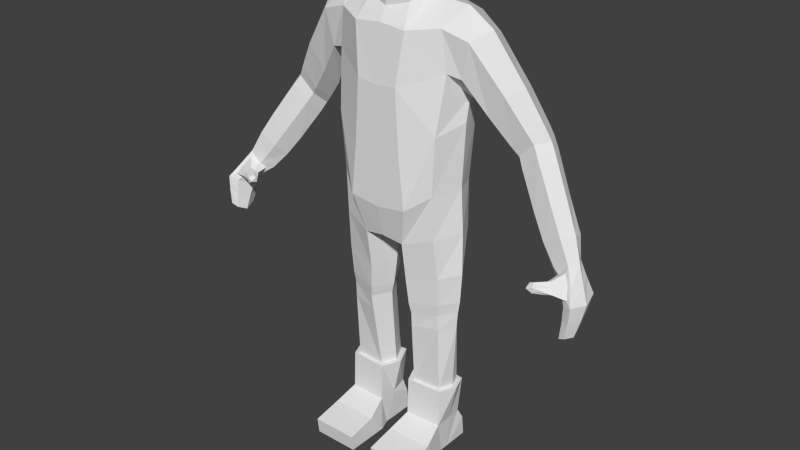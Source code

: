 # Source: Headless_Zombie_-_Texture.blend  (saved by Blender 2.79.0; exported with 4.5.12 LTS)
import bpy
from mathutils import Matrix  # noqa: F401  (used for matrix-valued properties, if any)

bpy.ops.wm.read_factory_settings(use_empty=True)
scene = bpy.context.scene
scene.name = 'Scene'

# ---- collections
col_collection_1 = bpy.data.collections.new('Collection 1'); scene.collection.children.link(col_collection_1)

# ---- materials (node trees are filled in below, after node groups)
mat_character = bpy.data.materials.new('Character')
mat_character.alpha_threshold = 0.0
mat_character.use_transparent_shadow = False
mat_character.roughness = 0.5

# ---- material node trees

# ---- world
world_world = bpy.data.worlds.new('World'); scene.world = world_world
world_world.color = (0.05088, 0.05088, 0.05088)
world_world.use_sun_shadow = False
world_world.sun_shadow_jitter_overblur = 0.0
world_world.cycles.sampling_method = 'NONE'
world_world.cycles.sample_map_resolution = 256

# ---- meshes
me_cube = bpy.data.meshes.new('Cube')
me_cube.from_pydata([(1.226, 0.6345, -1.068), (1.16, -0.5407, -1.111), (0.6186, -0.7656, 2.325), (0.6975, -0.8815, -1.441), (0.629, 1.0, -1.441), (0.572, -0.8815, -0.2943), (0.4795, -0.8815, 1.18), (1.24, 0.6345, -2.133), (1.17, -0.4863, -2.139), (0.4857, -0.6772, -2.344), (0.5427, 0.9127, -2.227), (1.205, 0.4175, -5.996), (1.176, -0.1922, -5.996), (0.486, -0.224, -5.996), (0.5203, 0.5139, -5.996), (0.5739, -0.4489, -4.107), (0.6382, 0.4837, -4.098), (1.235, 0.3341, -4.012), (1.178, -0.2895, -4.02), (0.4869, -0.5422, -3.247), (1.221, -0.3815, -3.066), (0.565, 0.6342, -3.228), (1.29, 0.4339, -3.049), (1.458, 0.07082, -0.9865), (1.521, 0.07082, -2.055), (0.268, 0.1398, -2.476), (1.303, 0.1359, -5.996), (0.3382, 0.1318, -5.996), (0.3716, 0.02463, -4.13), (1.477, 0.03085, -3.996), (0.2583, 0.06105, -3.289), (1.567, 0.02804, -3.005), (1.303, 0.4941, -5.996), (1.266, -0.2784, -5.996), (0.392, -0.3186, -5.996), (0.4355, 0.6162, -5.996), (1.427, 0.1374, -5.996), (0.2048, 0.1322, -5.996), (1.226, 0.4623, -6.893), (1.266, -0.3132, -6.893), (0.392, -0.3472, -6.893), (0.5127, 0.5845, -6.893), (1.254, 0.1057, -6.893), (0.3779, 0.1004, -6.893), (1.368, -0.8275, -7.135), (0.2901, -0.8401, -7.135), (1.368, -1.524, -7.268), (0.2901, -1.531, -7.268), (1.368, -1.479, -7.653), (0.2901, -1.484, -7.653), (1.368, -0.4492, -7.653), (0.2901, -0.4474, -7.653), (1.266, -0.1788, -7.652), (0.392, -0.1753, -7.652), (1.266, 0.04034, -7.652), (0.392, 0.04659, -7.652), (1.266, 0.05773, -7.653), (0.392, 0.06293, -7.653), (1.266, 0.6581, -7.653), (0.392, 0.6534, -7.653), (1.266, 0.603, -7.162), (0.392, 0.5955, -7.163), (4.321, -0.3584, -1.641), (4.335, 0.07885, -1.666), (3.999, -0.3261, -1.811), (3.99, 0.1313, -1.848), (4.462, -0.1538, -1.656), (3.872, -0.124, -2.01), (4.682, -0.7994, -2.241), (4.697, 0.03648, -2.266), (4.485, -0.7092, -2.313), (4.447, 0.1367, -2.325), (4.821, -0.413, -2.288), (4.328, -0.3512, -2.486), (4.628, -0.8222, -2.917), (4.635, -0.3466, -2.932), (4.48, -0.7871, -2.985), (4.472, -0.2896, -3.006), (4.703, -0.6023, -2.952), (4.395, -0.5672, -3.09), (4.151, -0.2378, -2.223), (4.258, 0.1002, -2.076), (4.529, 0.03073, -1.967), (4.642, -0.2806, -1.986), (4.126, -0.6133, -1.924), (4.516, -0.5483, -1.944), (4.3, -0.4094, -1.779), (4.115, -0.3428, -1.893), (4.012, -0.2305, -2.02), (4.535, -0.6953, -2.167), (4.401, -0.6226, -2.228), (4.31, -0.4198, -2.339), (4.172, -0.3149, -2.179), (3.852, -0.8092, -1.966), (4.448, -0.5415, -1.962), (4.029, -0.5861, -1.976), (3.981, -0.5119, -2.04), (4.271, -0.758, -2.118), (4.188, -0.7223, -2.164), (4.139, -0.6239, -2.214), (4.049, -0.5801, -2.127), (4.19, -0.7002, -2.019), (3.765, -0.7993, -1.995), (3.768, -0.7562, -2.051), (3.93, -0.8944, -2.094), (3.889, -0.9055, -2.143), (3.863, -0.8169, -2.174), (3.758, -0.785, -2.126), (3.764, -0.9281, -2.069), (3.904, -0.9091, -2.015), (0.4841, -0.481, 3.001), (0.4782, 0.3411, 3.14), (0.6082, -0.05767, 3.079), (0.4847, -0.4547, 2.788), (0.6607, 0.0004936, 2.929), (0.4828, 0.4311, 2.908), (0.6165, 0.4788, -4.448), (1.229, 0.3396, -4.379), (0.558, -0.4146, -4.456), (1.177, -0.2797, -4.386), (0.3666, 0.03547, -4.475), (1.443, 0.04127, -4.366), (0.6073, 0.5441, -3.844), (1.262, 0.3743, -3.727), (0.5367, -0.4927, -3.856), (1.2, -0.3276, -3.738), (0.3199, 0.03558, -3.886), (1.523, 0.03011, -3.702), (1.245, -0.4289, 2.408), (1.284, 0.8337, 2.52), (1.318, 0.6683, 0.2933), (1.252, -0.5749, 0.2261), (1.362, -0.3875, 1.523), (1.262, 0.9603, 1.375), (0.5726, 1.053, -0.2511), (0.6211, 0.9468, 2.656), (0.5386, 1.236, 1.491), (1.529, 0.06879, 0.4254), (1.506, 0.1136, 2.802), (1.522, 0.1908, 0.9445), (0.918, 0.05226, 2.862), (2.666, 0.4875, -0.2754), (2.768, 0.8826, -0.03253), (3.129, 0.8053, 0.339), (3.296, 0.4435, 0.3773), (2.755, 0.164, 0.01395), (3.098, 0.1207, 0.3604), (1.787, 0.1675, 0.9825), (1.881, 0.6354, 2.231), (1.658, -0.2902, 1.442), (1.684, 0.7557, 1.378), (2.077, 0.1057, 2.432), (1.836, -0.3524, 2.235), (2.155, 0.831, 0.6949), (2.768, 0.2715, 1.365), (2.528, -0.1312, 1.286), (2.122, 0.3244, 0.3631), (2.556, 0.7364, 1.277), (2.159, -0.07368, 0.745), (3.362, 0.5555, -0.9649), (3.926, 0.1398, -0.6283), (3.726, -0.1649, -0.6089), (3.224, 0.18, -1.183), (3.766, 0.482, -0.6506), (3.345, -0.1234, -0.9013), (2.598, 0.8781, 0.1558), (3.167, 0.3939, 0.64), (2.954, 0.0463, 0.6021), (2.523, 0.4386, -0.1243), (2.981, 0.7947, 0.5941), (2.603, 0.09356, 0.1969), (2.782, 0.4175, -0.4856), (3.28, 0.7381, 0.1192), (2.874, 0.09552, -0.1851), (2.897, 0.8171, -0.2488), (3.444, 0.3729, 0.1592), (3.234, 0.04882, 0.1581), (3.718, 0.3568, -1.482), (4.241, -0.01539, -1.161), (4.04, -0.2862, -1.123), (3.531, 0.02139, -1.62), (4.174, 0.2758, -1.249), (3.664, -0.251, -1.367), (4.376, -0.4592, -2.774), (4.474, -0.07645, -2.651), (4.68, -0.1551, -2.585), (4.777, -0.5077, -2.606), (4.496, -0.7481, -2.635), (4.669, -0.8108, -2.565), (-1.226, 0.6345, -1.068), (-1.16, -0.5407, -1.111), (-0.6186, -0.7656, 2.325), (-0.6975, -0.8815, -1.441), (-0.629, 1.0, -1.441), (-0.572, -0.8815, -0.2943), (-0.4795, -0.8815, 1.18), (-1.17, -0.4863, -2.139), (-0.4857, -0.6772, -2.344), (-0.5427, 0.9127, -2.227), (-1.458, 0.07082, -0.9865), (-1.521, 0.07082, -2.055), (-0.4841, -0.481, 3.001), (-0.4782, 0.3411, 3.14), (-0.6082, -0.05767, 3.079), (-0.4847, -0.4547, 2.788), (-0.6607, 0.0004936, 2.929), (-0.4828, 0.4311, 2.908), (-1.245, -0.4289, 2.408), (-1.284, 0.8337, 2.52), (-1.318, 0.6683, 0.2933), (-1.252, -0.5749, 0.2261), (-1.362, -0.3875, 1.523), (-1.262, 0.9603, 1.375), (-0.5726, 1.053, -0.2511), (-0.6211, 0.9468, 2.656), (-0.5386, 1.236, 1.491), (-1.529, 0.06879, 0.4254), (-1.522, 0.1908, 0.9445), (-0.918, 0.05226, 2.862), (0.0, -0.7656, 2.384), (0.0, 1.0, -1.529), (0.0, -0.8815, -0.3273), (0.0, -0.8815, -1.529), (0.0, -0.8815, 1.14), (0.0, 1.0, -2.301), (0.0, -0.7161, -2.264), (0.0, -0.5733, 2.669), (0.0, 0.1384, -2.379), (0.0, -0.6051, 3.001), (0.0, 0.5217, 3.129), (0.0, 0.5612, 2.908), (0.0, 0.9486, 2.661), (0.0, 1.019, -0.3295), (0.0, 1.201, 1.387), (-4.321, -0.3584, -1.641), (-4.335, 0.07885, -1.666), (-3.999, -0.3261, -1.811), (-3.99, 0.1313, -1.848), (-4.462, -0.1538, -1.656), (-3.872, -0.124, -2.01), (-4.682, -0.7994, -2.241), (-4.697, 0.03648, -2.266), (-4.485, -0.7092, -2.313), (-4.447, 0.1367, -2.325), (-4.821, -0.413, -2.288), (-4.328, -0.3512, -2.486), (-4.628, -0.8222, -2.917), (-4.635, -0.3466, -2.932), (-4.48, -0.7871, -2.985), (-4.472, -0.2896, -3.006), (-4.703, -0.6023, -2.952), (-4.395, -0.5672, -3.09), (-4.151, -0.2378, -2.223), (-4.258, 0.1002, -2.076), (-4.529, 0.03073, -1.967), (-4.642, -0.2806, -1.986), (-4.126, -0.6133, -1.924), (-4.516, -0.5483, -1.944), (-4.3, -0.4094, -1.779), (-4.115, -0.3428, -1.893), (-4.012, -0.2305, -2.02), (-4.535, -0.6953, -2.167), (-4.401, -0.6226, -2.228), (-4.31, -0.4198, -2.339), (-4.172, -0.3149, -2.179), (-3.852, -0.8092, -1.966), (-4.448, -0.5415, -1.962), (-4.029, -0.5861, -1.976), (-3.981, -0.5119, -2.04), (-4.271, -0.758, -2.118), (-4.188, -0.7223, -2.164), (-4.139, -0.6239, -2.214), (-4.049, -0.5801, -2.127), (-4.19, -0.7002, -2.019), (-3.765, -0.7993, -1.995), (-3.768, -0.7562, -2.051), (-3.93, -0.8944, -2.094), (-3.889, -0.9055, -2.143), (-3.863, -0.8169, -2.174), (-3.758, -0.785, -2.126), (-3.764, -0.9281, -2.069), (-3.904, -0.9091, -2.015), (-1.506, 0.1136, 2.802), (-2.666, 0.4875, -0.2754), (-2.768, 0.8826, -0.03253), (-3.129, 0.8053, 0.339), (-3.296, 0.4435, 0.3773), (-2.755, 0.164, 0.01395), (-3.098, 0.1207, 0.3604), (-1.787, 0.1675, 0.9825), (-1.881, 0.6354, 2.231), (-1.658, -0.2902, 1.442), (-1.684, 0.7557, 1.378), (-2.077, 0.1057, 2.432), (-1.836, -0.3524, 2.235), (-2.155, 0.831, 0.6949), (-2.768, 0.2715, 1.365), (-2.528, -0.1312, 1.286), (-2.122, 0.3244, 0.3631), (-2.556, 0.7364, 1.277), (-2.159, -0.07368, 0.745), (-3.362, 0.5555, -0.9649), (-3.926, 0.1398, -0.6283), (-3.726, -0.1649, -0.6089), (-3.224, 0.18, -1.183), (-3.766, 0.482, -0.6506), (-3.345, -0.1234, -0.9013), (-2.598, 0.8781, 0.1558), (-3.167, 0.3939, 0.64), (-2.954, 0.0463, 0.6021), (-2.522, 0.4386, -0.1243), (-2.981, 0.7947, 0.5941), (-2.603, 0.09356, 0.1969), (-2.782, 0.4175, -0.4856), (-3.28, 0.7381, 0.1192), (-2.874, 0.09552, -0.1851), (-2.897, 0.8171, -0.2488), (-3.444, 0.3729, 0.1592), (-3.234, 0.04882, 0.1581), (-3.718, 0.3568, -1.482), (-4.241, -0.01539, -1.161), (-4.04, -0.2862, -1.123), (-3.531, 0.02139, -1.62), (-4.174, 0.2758, -1.249), (-3.664, -0.251, -1.367), (-4.376, -0.4592, -2.774), (-4.474, -0.07645, -2.651), (-4.68, -0.1551, -2.585), (-4.777, -0.5077, -2.606), (-4.496, -0.7481, -2.635), (-4.669, -0.8108, -2.565), (-1.24, 0.6345, -2.133), (-1.205, 0.4175, -5.996), (-1.176, -0.1922, -5.996), (-0.486, -0.224, -5.996), (-0.5203, 0.5139, -5.996), (-0.5739, -0.4489, -4.107), (-0.6382, 0.4837, -4.098), (-1.235, 0.3341, -4.012), (-1.178, -0.2895, -4.02), (-0.4869, -0.5422, -3.247), (-1.221, -0.3815, -3.066), (-0.565, 0.6342, -3.228), (-1.29, 0.4339, -3.049), (-0.268, 0.1398, -2.476), (-1.303, 0.1359, -5.996), (-0.3382, 0.1318, -5.996), (-0.3716, 0.02463, -4.13), (-1.477, 0.03085, -3.996), (-0.2583, 0.06105, -3.289), (-1.567, 0.02804, -3.005), (-1.303, 0.4941, -5.996), (-1.266, -0.2784, -5.996), (-0.392, -0.3186, -5.996), (-0.4355, 0.6162, -5.996), (-1.427, 0.1374, -5.996), (-0.2048, 0.1322, -5.996), (-1.226, 0.4623, -6.893), (-1.266, -0.3132, -6.893), (-0.392, -0.3472, -6.893), (-0.5127, 0.5845, -6.893), (-1.254, 0.1057, -6.893), (-0.3779, 0.1004, -6.893), (-1.368, -0.8275, -7.135), (-0.2901, -0.8401, -7.135), (-1.368, -1.524, -7.268), (-0.2901, -1.531, -7.268), (-1.368, -1.479, -7.653), (-0.2901, -1.484, -7.653), (-1.368, -0.4492, -7.653), (-0.2901, -0.4474, -7.653), (-1.266, -0.1788, -7.652), (-0.392, -0.1753, -7.652), (-1.266, 0.04034, -7.652), (-0.392, 0.04659, -7.652), (-1.266, 0.05773, -7.653), (-0.392, 0.06293, -7.653), (-1.266, 0.6581, -7.653), (-0.392, 0.6534, -7.653), (-1.266, 0.603, -7.162), (-0.392, 0.5955, -7.163), (-0.6165, 0.4788, -4.448), (-1.229, 0.3396, -4.379), (-0.558, -0.4146, -4.456), (-1.177, -0.2797, -4.386), (-0.3666, 0.03547, -4.475), (-1.443, 0.04127, -4.366), (-0.6073, 0.5441, -3.844), (-1.262, 0.3743, -3.727), (-0.5367, -0.4927, -3.856), (-1.2, -0.3276, -3.738), (-0.3199, 0.03558, -3.886), (-1.523, 0.03011, -3.702)], [], [(3, 222, 225, 9), (113, 114, 112, 110), (5, 221, 222, 3), (4, 0, 7, 10), (223, 6, 2, 219), (221, 5, 6, 223), (120, 116, 14, 27), (227, 224, 10, 25), (220, 4, 10, 224), (1, 3, 9, 8), (23, 1, 8, 24), (26, 12, 33, 36), (116, 117, 11, 14), (119, 118, 13, 12), (121, 119, 12, 26), (126, 122, 16, 28), (122, 123, 17, 16), (125, 124, 15, 18), (127, 125, 18, 29), (25, 10, 21, 30), (10, 7, 22, 21), (8, 9, 19, 20), (24, 8, 20, 31), (114, 115, 111, 112), (118, 120, 27, 13), (225, 227, 25, 9), (0, 23, 24, 7), (27, 14, 35, 37), (117, 121, 26, 11), (124, 126, 28, 15), (123, 127, 29, 17), (9, 25, 30, 19), (7, 24, 31, 22), (13, 27, 37, 34), (14, 11, 32, 35), (12, 13, 34, 33), (11, 26, 36, 32), (37, 35, 41, 43), (36, 33, 39, 42), (34, 37, 43, 40), (35, 32, 38, 41), (33, 34, 40, 39), (32, 36, 42, 38), (39, 40, 45, 44), (44, 45, 47, 46), (46, 47, 49, 48), (48, 49, 51, 50), (50, 51, 53, 52), (52, 53, 55, 54), (54, 55, 57, 56), (56, 57, 59, 58), (58, 59, 61, 60), (46, 48, 50, 44), (60, 61, 41, 38), (44, 50, 52, 39), (39, 52, 54, 42), (38, 42, 54, 60), (56, 58, 60, 54), (45, 51, 49, 47), (40, 53, 51, 45), (43, 55, 53, 40), (43, 41, 61, 55), (55, 61, 59, 57), (82, 83, 72, 69), (80, 81, 71, 73), (185, 186, 78, 75), (183, 184, 77, 79), (73, 70, 90, 91), (81, 82, 69, 71), (83, 85, 68, 72), (68, 85, 94, 89), (79, 77, 75, 78), (76, 79, 78, 74), (187, 183, 79, 76), (184, 185, 75, 77), (186, 188, 74, 78), (188, 187, 76, 74), (63, 66, 83, 82), (67, 65, 81, 80), (80, 73, 91, 92), (65, 63, 82, 81), (66, 62, 85, 83), (85, 62, 86, 94), (91, 90, 98, 99), (89, 94, 101, 97), (92, 91, 99, 100), (94, 86, 84, 101), (70, 68, 89, 90), (67, 80, 92, 88), (64, 67, 88, 87), (62, 64, 87, 86), (99, 98, 105, 106), (97, 101, 109, 104), (100, 99, 106, 107), (101, 84, 93, 109), (90, 89, 97, 98), (88, 92, 100, 96), (87, 88, 96, 95), (86, 87, 95, 84), (108, 107, 106, 105), (109, 108, 105, 104), (102, 103, 107, 108), (93, 102, 108, 109), (98, 97, 104, 105), (96, 100, 107, 103), (95, 96, 103, 102), (84, 95, 102, 93), (115, 230, 229, 111), (226, 113, 110, 228), (219, 2, 113, 226), (28, 16, 116, 120), (16, 17, 117, 116), (18, 15, 118, 119), (29, 18, 119, 121), (15, 28, 120, 118), (17, 29, 121, 117), (30, 21, 122, 126), (21, 22, 123, 122), (20, 19, 124, 125), (31, 20, 125, 127), (19, 30, 126, 124), (22, 31, 127, 123), (137, 130, 133, 139), (134, 232, 233, 136), (136, 233, 231, 135), (130, 134, 136, 133), (138, 129, 135, 140), (133, 136, 135, 129), (131, 137, 139, 132), (169, 166, 144, 143), (168, 165, 142, 141), (170, 168, 141, 145), (165, 169, 143, 142), (166, 167, 146, 144), (167, 170, 145, 146), (129, 138, 151, 148), (139, 133, 150, 147), (132, 139, 147, 149), (133, 129, 148, 150), (138, 128, 152, 151), (128, 132, 149, 152), (148, 151, 154, 157), (147, 150, 153, 156), (149, 147, 156, 158), (150, 148, 157, 153), (151, 152, 155, 154), (152, 149, 158, 155), (172, 175, 160, 163), (171, 174, 159, 162), (173, 171, 162, 164), (174, 172, 163, 159), (175, 176, 161, 160), (176, 173, 164, 161), (157, 154, 166, 169), (156, 153, 165, 168), (158, 156, 168, 170), (153, 157, 169, 165), (154, 155, 167, 166), (155, 158, 170, 167), (143, 144, 175, 172), (141, 142, 174, 171), (145, 141, 171, 173), (142, 143, 172, 174), (144, 146, 176, 175), (146, 145, 173, 176), (23, 0, 130, 137), (0, 4, 134, 130), (115, 135, 231, 230), (114, 140, 135, 115), (2, 140, 114, 113), (128, 138, 140, 2), (2, 6, 132, 128), (6, 5, 131, 132), (4, 220, 232, 134), (1, 23, 137, 131), (3, 1, 131, 5), (163, 160, 178, 181), (162, 159, 177, 180), (164, 162, 180, 182), (159, 163, 181, 177), (160, 161, 179, 178), (161, 164, 182, 179), (110, 112, 111, 229, 228), (64, 182, 180, 67), (67, 180, 177, 65), (65, 177, 181, 63), (63, 181, 178, 66), (66, 178, 179, 62), (62, 179, 182, 64), (69, 72, 186, 185), (73, 71, 184, 183), (70, 73, 183, 187), (71, 69, 185, 184), (72, 68, 188, 186), (68, 70, 187, 188), (192, 197, 225, 222), (204, 201, 203, 205), (194, 192, 222, 221), (193, 198, 331, 189), (223, 219, 191, 195), (221, 223, 195, 194), (227, 344, 198, 224), (220, 224, 198, 193), (190, 196, 197, 192), (199, 200, 196, 190), (205, 203, 202, 206), (225, 197, 344, 227), (189, 331, 200, 199), (206, 202, 229, 230), (226, 228, 201, 204), (219, 226, 204, 191), (216, 217, 212, 209), (213, 215, 233, 232), (215, 214, 231, 233), (209, 212, 215, 213), (282, 218, 214, 208), (212, 208, 214, 215), (210, 211, 217, 216), (199, 216, 209, 189), (189, 209, 213, 193), (206, 230, 231, 214), (205, 206, 214, 218), (191, 204, 205, 218), (207, 191, 218, 282), (191, 207, 211, 195), (195, 211, 210, 194), (193, 213, 232, 220), (190, 210, 216, 199), (192, 194, 210, 190), (201, 228, 229, 202, 203), (254, 241, 244, 255), (252, 245, 243, 253), (327, 247, 250, 328), (325, 251, 249, 326), (245, 263, 262, 242), (253, 243, 241, 254), (255, 244, 240, 257), (240, 261, 266, 257), (251, 250, 247, 249), (248, 246, 250, 251), (329, 248, 251, 325), (326, 249, 247, 327), (328, 250, 246, 330), (330, 246, 248, 329), (235, 254, 255, 238), (239, 252, 253, 237), (252, 264, 263, 245), (237, 253, 254, 235), (238, 255, 257, 234), (257, 266, 258, 234), (263, 271, 270, 262), (261, 269, 273, 266), (264, 272, 271, 263), (266, 273, 256, 258), (242, 262, 261, 240), (239, 260, 264, 252), (236, 259, 260, 239), (234, 258, 259, 236), (271, 278, 277, 270), (269, 276, 281, 273), (272, 279, 278, 271), (273, 281, 265, 256), (262, 270, 269, 261), (260, 268, 272, 264), (259, 267, 268, 260), (258, 256, 267, 259), (280, 277, 278, 279), (281, 276, 277, 280), (274, 280, 279, 275), (265, 281, 280, 274), (270, 277, 276, 269), (268, 275, 279, 272), (267, 274, 275, 268), (256, 265, 274, 267), (311, 285, 286, 308), (310, 283, 284, 307), (312, 287, 283, 310), (307, 284, 285, 311), (308, 286, 288, 309), (309, 288, 287, 312), (208, 290, 293, 282), (217, 289, 292, 212), (211, 291, 289, 217), (212, 292, 290, 208), (282, 293, 294, 207), (207, 294, 291, 211), (290, 299, 296, 293), (289, 298, 295, 292), (291, 300, 298, 289), (292, 295, 299, 290), (293, 296, 297, 294), (294, 297, 300, 291), (314, 305, 302, 317), (313, 304, 301, 316), (315, 306, 304, 313), (316, 301, 305, 314), (317, 302, 303, 318), (318, 303, 306, 315), (299, 311, 308, 296), (298, 310, 307, 295), (300, 312, 310, 298), (295, 307, 311, 299), (296, 308, 309, 297), (297, 309, 312, 300), (285, 314, 317, 286), (283, 313, 316, 284), (287, 315, 313, 283), (284, 316, 314, 285), (286, 317, 318, 288), (288, 318, 315, 287), (305, 323, 320, 302), (304, 322, 319, 301), (306, 324, 322, 304), (301, 319, 323, 305), (302, 320, 321, 303), (303, 321, 324, 306), (236, 239, 322, 324), (239, 237, 319, 322), (237, 235, 323, 319), (235, 238, 320, 323), (238, 234, 321, 320), (234, 236, 324, 321), (241, 327, 328, 244), (245, 325, 326, 243), (242, 329, 325, 245), (243, 326, 327, 241), (244, 328, 330, 240), (240, 330, 329, 242), (385, 346, 335, 381), (345, 355, 352, 333), (381, 335, 332, 382), (384, 333, 334, 383), (386, 345, 333, 384), (391, 347, 337, 387), (387, 337, 338, 388), (390, 339, 336, 389), (392, 348, 339, 390), (344, 349, 342, 198), (198, 342, 343, 331), (196, 341, 340, 197), (200, 350, 341, 196), (383, 334, 346, 385), (346, 356, 354, 335), (382, 332, 345, 386), (389, 336, 347, 391), (388, 338, 348, 392), (197, 340, 349, 344), (331, 343, 350, 200), (334, 353, 356, 346), (335, 354, 351, 332), (333, 352, 353, 334), (332, 351, 355, 345), (356, 362, 360, 354), (355, 361, 358, 352), (353, 359, 362, 356), (354, 360, 357, 351), (352, 358, 359, 353), (351, 357, 361, 355), (358, 363, 364, 359), (363, 365, 366, 364), (365, 367, 368, 366), (367, 369, 370, 368), (369, 371, 372, 370), (371, 373, 374, 372), (373, 375, 376, 374), (375, 377, 378, 376), (377, 379, 380, 378), (365, 363, 369, 367), (379, 357, 360, 380), (363, 358, 371, 369), (358, 361, 373, 371), (375, 373, 379, 377), (359, 364, 370, 372), (362, 359, 372, 374), (362, 374, 380, 360), (374, 376, 378, 380), (347, 385, 381, 337), (337, 381, 382, 338), (339, 384, 383, 336), (348, 386, 384, 339), (336, 383, 385, 347), (338, 382, 386, 348), (349, 391, 387, 342), (342, 387, 388, 343), (341, 390, 389, 340), (350, 392, 390, 341), (340, 389, 391, 349), (343, 388, 392, 350), (357, 379, 373, 361), (364, 366, 368, 370)])
_uv = me_cube.uv_layers.new(name='UVMap')
_uv.uv.foreach_set('vector', [0.7794, 0.6415, 0.7282, 0.6347, 0.7282, 0.5785, 0.7645, 0.5732, 0.265, 0.7522, 0.2595, 0.7998, 0.2467, 0.7915, 0.2465, 0.7622, 0.3905, 0.1053, 0.3457, 0.1011, 0.3457, 0.0002271, 0.4076, 0.009368, 0.9684, 0.6207, 0.9193, 0.6522, 0.912, 0.5743, 0.9663, 0.5622, 0.3457, 0.2085, 0.3784, 0.2118, 0.3871, 0.2879, 0.3457, 0.2955, 0.3457, 0.1011, 0.3905, 0.1053, 0.3784, 0.2118, 0.3457, 0.2085, 0.5797, 0.7773, 0.5428, 0.7734, 0.557, 0.6627, 0.5873, 0.6662, 0.7282, 0.5141, 0.7282, 0.4571, 0.7643, 0.4559, 0.7487, 0.5136, 0.7282, 0.4072, 0.7712, 0.402, 0.7643, 0.4559, 0.7282, 0.4571, 0.8244, 0.6601, 0.7794, 0.6415, 0.7645, 0.5732, 0.8176, 0.5847, 0.8752, 0.6622, 0.8244, 0.6601, 0.8176, 0.5847, 0.8664, 0.584, 0.3182, 0.7136, 0.2954, 0.7178, 0.2907, 0.71, 0.3186, 0.7064, 0.7651, 0.7743, 0.7204, 0.7855, 0.7115, 0.6677, 0.7611, 0.6627, 0.6627, 0.7893, 0.6155, 0.7837, 0.6149, 0.6698, 0.6646, 0.6713, 0.6937, 0.7901, 0.6627, 0.7893, 0.6646, 0.6713, 0.6901, 0.6703, 0.5727, 0.8211, 0.5307, 0.8155, 0.5373, 0.7975, 0.5764, 0.8033, 0.7734, 0.8169, 0.7271, 0.8334, 0.7238, 0.8126, 0.7672, 0.7993, 0.6626, 0.8373, 0.6132, 0.8291, 0.6153, 0.8101, 0.6626, 0.8163, 0.697, 0.8392, 0.6626, 0.8373, 0.6626, 0.8163, 0.6953, 0.8175, 0.5493, 0.9195, 0.488, 0.9277, 0.5177, 0.8589, 0.5641, 0.8631, 0.8051, 0.932, 0.7528, 0.9463, 0.7348, 0.8816, 0.7856, 0.86, 0.6597, 0.9522, 0.6079, 0.9389, 0.6091, 0.8731, 0.6629, 0.8854, 0.7081, 0.9542, 0.6597, 0.9522, 0.6629, 0.8854, 0.7005, 0.8876, 0.2595, 0.7998, 0.2327, 0.8326, 0.2283, 0.8123, 0.2467, 0.7915, 0.6155, 0.7837, 0.5797, 0.7773, 0.5873, 0.6662, 0.6149, 0.6698, 0.7282, 0.5785, 0.7282, 0.5141, 0.7487, 0.5136, 0.7645, 0.5732, 0.9193, 0.6522, 0.8752, 0.6622, 0.8664, 0.584, 0.912, 0.5743, 0.3369, 0.4096, 0.3657, 0.4088, 0.3697, 0.4168, 0.3357, 0.4176, 0.7204, 0.7855, 0.6937, 0.7901, 0.6901, 0.6703, 0.7115, 0.6677, 0.6132, 0.8291, 0.5727, 0.8211, 0.5764, 0.8033, 0.6153, 0.8101, 0.7271, 0.8334, 0.697, 0.8392, 0.6953, 0.8175, 0.7238, 0.8126, 0.6079, 0.9389, 0.5493, 0.9195, 0.5641, 0.8631, 0.6091, 0.8731, 0.7528, 0.9463, 0.7081, 0.9542, 0.7005, 0.8876, 0.7348, 0.8816, 0.312, 0.402, 0.3369, 0.4096, 0.3357, 0.4176, 0.3063, 0.409, 0.4876, 0.5461, 0.487, 0.5975, 0.4803, 0.6038, 0.481, 0.5387, 0.0002271, 0.561, 0.006034, 0.5091, 0.01363, 0.5025, 0.006275, 0.5682, 0.3373, 0.7178, 0.3182, 0.7136, 0.3186, 0.7064, 0.3416, 0.71, 0.3357, 0.4176, 0.3697, 0.4168, 0.3614, 0.4777, 0.3268, 0.4738, 0.3186, 0.7064, 0.2907, 0.71, 0.2867, 0.6505, 0.315, 0.6498, 0.3063, 0.409, 0.3357, 0.4176, 0.3268, 0.4738, 0.2964, 0.4693, 0.481, 0.5387, 0.4803, 0.6038, 0.4136, 0.5977, 0.4143, 0.544, 0.006275, 0.5682, 0.01363, 0.5025, 0.08103, 0.5099, 0.07369, 0.5756, 0.3416, 0.71, 0.3186, 0.7064, 0.315, 0.6498, 0.3406, 0.6498, 0.07369, 0.5756, 0.08103, 0.5099, 0.123, 0.5054, 0.1159, 0.5866, 0.1159, 0.5866, 0.123, 0.5054, 0.176, 0.5094, 0.1693, 0.5906, 0.1693, 0.5906, 0.176, 0.5094, 0.2052, 0.5118, 0.1985, 0.593, 0.1985, 0.593, 0.2052, 0.5118, 0.2787, 0.5201, 0.2733, 0.5972, 0.2733, 0.5972, 0.2787, 0.5201, 0.2983, 0.5262, 0.2946, 0.594, 0.2946, 0.594, 0.2983, 0.5262, 0.315, 0.5278, 0.3107, 0.5947, 0.3107, 0.5947, 0.315, 0.5278, 0.3163, 0.5279, 0.3122, 0.5947, 0.3122, 0.5947, 0.3163, 0.5279, 0.3582, 0.5316, 0.3542, 0.5964, 0.3542, 0.5964, 0.3582, 0.5316, 0.3947, 0.5338, 0.3909, 0.5986, 0.1941, 0.6222, 0.1985, 0.593, 0.2733, 0.5972, 0.2467, 0.6342, 0.3909, 0.5986, 0.3947, 0.5338, 0.4143, 0.544, 0.4136, 0.5977, 0.2467, 0.6342, 0.2733, 0.5972, 0.2946, 0.594, 0.2867, 0.6505, 0.2867, 0.6505, 0.2946, 0.594, 0.3107, 0.5947, 0.315, 0.6498, 0.3406, 0.6498, 0.315, 0.6498, 0.3107, 0.5947, 0.3502, 0.6305, 0.3122, 0.5947, 0.3542, 0.5964, 0.3502, 0.6305, 0.3107, 0.5947, 0.2572, 0.48, 0.2787, 0.5201, 0.2052, 0.5118, 0.2054, 0.4833, 0.2964, 0.4693, 0.2983, 0.5262, 0.2787, 0.5201, 0.2572, 0.48, 0.3268, 0.4738, 0.315, 0.5278, 0.2983, 0.5262, 0.2964, 0.4693, 0.3268, 0.4738, 0.3614, 0.4777, 0.3579, 0.4975, 0.315, 0.5278, 0.315, 0.5278, 0.3579, 0.4975, 0.3582, 0.5316, 0.3163, 0.5279, 0.04063, 0.786, 0.03512, 0.7636, 0.05463, 0.7494, 0.05764, 0.7746, 0.08032, 0.8194, 0.05234, 0.8047, 0.06458, 0.788, 0.09995, 0.7981, 0.07558, 0.7637, 0.07354, 0.7408, 0.09492, 0.7337, 0.09638, 0.7501, 0.1153, 0.7782, 0.08501, 0.7755, 0.1073, 0.7566, 0.1294, 0.7572, 0.09995, 0.7981, 0.1284, 0.8175, 0.1184, 0.8231, 0.1021, 0.8115, 0.05234, 0.8047, 0.04063, 0.786, 0.05764, 0.7746, 0.06458, 0.788, 0.03512, 0.7636, 0.02173, 0.7459, 0.0453, 0.7223, 0.05463, 0.7494, 0.1435, 0.8261, 0.1198, 0.8476, 0.1149, 0.845, 0.1292, 0.8294, 0.1178, 0.737, 0.1073, 0.7566, 0.09638, 0.7501, 0.09492, 0.7337, 0.1084, 0.7194, 0.1178, 0.737, 0.09492, 0.7337, 0.09578, 0.7183, 0.1364, 0.794, 0.1153, 0.7782, 0.1294, 0.7572, 0.1442, 0.7688, 0.08501, 0.7755, 0.07558, 0.7637, 0.09638, 0.7501, 0.1073, 0.7566, 0.07354, 0.7408, 0.06958, 0.7183, 0.09578, 0.7183, 0.09492, 0.7337, 0.1482, 0.8027, 0.1364, 0.794, 0.1442, 0.7688, 0.1533, 0.7771, 0.02012, 0.8025, 0.01369, 0.7833, 0.03512, 0.7636, 0.04063, 0.786, 0.05765, 0.8389, 0.03674, 0.8271, 0.05234, 0.8047, 0.08032, 0.8194, 0.08032, 0.8194, 0.09995, 0.7981, 0.1021, 0.8115, 0.08633, 0.8245, 0.03674, 0.8271, 0.02012, 0.8025, 0.04063, 0.786, 0.05234, 0.8047, 0.01369, 0.7833, 0.0002271, 0.7695, 0.02173, 0.7459, 0.03512, 0.7636, 0.1198, 0.8476, 0.09768, 0.8709, 0.09845, 0.8593, 0.1149, 0.845, 0.3507, 0.7239, 0.3601, 0.7364, 0.3496, 0.7498, 0.3425, 0.7437, 0.2654, 0.7412, 0.2802, 0.728, 0.2927, 0.7474, 0.2829, 0.7513, 0.336, 0.722, 0.3507, 0.7239, 0.3425, 0.7437, 0.3318, 0.7436, 0.2802, 0.728, 0.2962, 0.7183, 0.3028, 0.7408, 0.2927, 0.7474, 0.1284, 0.8175, 0.1435, 0.8261, 0.1292, 0.8294, 0.1184, 0.8231, 0.05765, 0.8389, 0.08032, 0.8194, 0.08633, 0.8245, 0.07114, 0.838, 0.07384, 0.8556, 0.05765, 0.8389, 0.07114, 0.838, 0.08289, 0.8492, 0.09768, 0.8709, 0.07384, 0.8556, 0.08289, 0.8492, 0.09845, 0.8593, 0.3425, 0.7437, 0.3496, 0.7498, 0.3363, 0.7716, 0.3317, 0.7667, 0.2829, 0.7513, 0.2927, 0.7474, 0.3063, 0.7668, 0.3021, 0.7711, 0.3318, 0.7436, 0.3425, 0.7437, 0.3317, 0.7667, 0.3238, 0.769, 0.2927, 0.7474, 0.3028, 0.7408, 0.3107, 0.7629, 0.3063, 0.7668, 0.3601, 0.7364, 0.3709, 0.7386, 0.3568, 0.7505, 0.3496, 0.7498, 0.3225, 0.7183, 0.336, 0.722, 0.3318, 0.7436, 0.321, 0.7408, 0.3113, 0.722, 0.3225, 0.7183, 0.321, 0.7408, 0.3119, 0.7432, 0.2962, 0.7183, 0.3113, 0.722, 0.3119, 0.7432, 0.3028, 0.7408, 0.3114, 0.77, 0.3208, 0.7732, 0.3127, 0.7809, 0.3044, 0.7769, 0.3063, 0.7668, 0.3114, 0.77, 0.3044, 0.7769, 0.3021, 0.7711, 0.3144, 0.7652, 0.3191, 0.7657, 0.3208, 0.7732, 0.3114, 0.77, 0.3107, 0.7629, 0.3144, 0.7652, 0.3114, 0.77, 0.3063, 0.7668, 0.3496, 0.7498, 0.3568, 0.7505, 0.3409, 0.7713, 0.3363, 0.7716, 0.321, 0.7408, 0.3318, 0.7436, 0.3238, 0.769, 0.3191, 0.7657, 0.3119, 0.7432, 0.321, 0.7408, 0.3191, 0.7657, 0.3144, 0.7652, 0.3028, 0.7408, 0.3119, 0.7432, 0.3144, 0.7652, 0.3107, 0.7629, 0.2327, 0.8326, 0.1889, 0.8308, 0.1947, 0.8143, 0.2283, 0.8123, 0.2289, 0.7183, 0.265, 0.7522, 0.2465, 0.7622, 0.2196, 0.7446, 0.3457, 0.2955, 0.3871, 0.2879, 0.3905, 0.3326, 0.3457, 0.3227, 0.5764, 0.8033, 0.5373, 0.7975, 0.5428, 0.7734, 0.5797, 0.7773, 0.7672, 0.7993, 0.7238, 0.8126, 0.7204, 0.7855, 0.7651, 0.7743, 0.6626, 0.8163, 0.6153, 0.8101, 0.6155, 0.7837, 0.6627, 0.7893, 0.6953, 0.8175, 0.6626, 0.8163, 0.6627, 0.7893, 0.6937, 0.7901, 0.6153, 0.8101, 0.5764, 0.8033, 0.5797, 0.7773, 0.6155, 0.7837, 0.7238, 0.8126, 0.6953, 0.8175, 0.6937, 0.7901, 0.7204, 0.7855, 0.5641, 0.8631, 0.5177, 0.8589, 0.5307, 0.8155, 0.5727, 0.8211, 0.7856, 0.86, 0.7348, 0.8816, 0.7271, 0.8334, 0.7734, 0.8169, 0.6629, 0.8854, 0.6091, 0.8731, 0.6132, 0.8291, 0.6626, 0.8373, 0.7005, 0.8876, 0.6629, 0.8854, 0.6626, 0.8373, 0.697, 0.8392, 0.6091, 0.8731, 0.5641, 0.8631, 0.5727, 0.8211, 0.6132, 0.8291, 0.7348, 0.8816, 0.7005, 0.8876, 0.697, 0.8392, 0.7271, 0.8334, 0.487, 0.1758, 0.5352, 0.1806, 0.5197, 0.2552, 0.485, 0.2116, 0.612, 0.1608, 0.6597, 0.1703, 0.6043, 0.3038, 0.564, 0.2869, 0.564, 0.2869, 0.6043, 0.3038, 0.5295, 0.3846, 0.5034, 0.3435, 0.5352, 0.1806, 0.612, 0.1608, 0.564, 0.2869, 0.5197, 0.2552, 0.4544, 0.3074, 0.4854, 0.3058, 0.5034, 0.3435, 0.4409, 0.3335, 0.5197, 0.2552, 0.564, 0.2869, 0.5034, 0.3435, 0.4854, 0.3058, 0.4415, 0.1511, 0.487, 0.1758, 0.485, 0.2116, 0.4413, 0.2375, 0.9251, 0.2064, 0.8926, 0.2017, 0.8974, 0.1796, 0.9263, 0.1859, 0.7901, 0.1664, 0.7523, 0.1708, 0.755, 0.1535, 0.7899, 0.1499, 0.8201, 0.1904, 0.7901, 0.1664, 0.7899, 0.1499, 0.8223, 0.1696, 0.9646, 0.1949, 0.9251, 0.2064, 0.9263, 0.1859, 0.9616, 0.1772, 0.8926, 0.2017, 0.861, 0.2075, 0.8651, 0.1824, 0.8974, 0.1796, 0.861, 0.2075, 0.8201, 0.1904, 0.8223, 0.1696, 0.8651, 0.1824, 0.9502, 0.3856, 0.8923, 0.3929, 0.8882, 0.3473, 0.9268, 0.3433, 0.7591, 0.2932, 0.6917, 0.2889, 0.7146, 0.2632, 0.7723, 0.2751, 0.7967, 0.3443, 0.7591, 0.2932, 0.7723, 0.2751, 0.8064, 0.3217, 0.9998, 0.3202, 0.9502, 0.3856, 0.9268, 0.3433, 0.9719, 0.3023, 0.8923, 0.3929, 0.8395, 0.3929, 0.8543, 0.3533, 0.8882, 0.3473, 0.8395, 0.3929, 0.7967, 0.3443, 0.8064, 0.3217, 0.8543, 0.3533, 0.9268, 0.3433, 0.8882, 0.3473, 0.888, 0.2631, 0.9243, 0.2629, 0.7723, 0.2751, 0.7146, 0.2632, 0.7416, 0.216, 0.7831, 0.214, 0.8064, 0.3217, 0.7723, 0.2751, 0.7831, 0.214, 0.8083, 0.2479, 0.9719, 0.3023, 0.9268, 0.3433, 0.9243, 0.2629, 0.9704, 0.2435, 0.8882, 0.3473, 0.8543, 0.3533, 0.8542, 0.2709, 0.888, 0.2631, 0.8543, 0.3533, 0.8064, 0.3217, 0.8083, 0.2479, 0.8542, 0.2709, 0.9241, 0.1669, 0.8959, 0.1583, 0.8974, 0.08954, 0.9218, 0.0999, 0.7965, 0.1315, 0.7622, 0.1378, 0.7813, 0.0776, 0.8125, 0.07161, 0.8266, 0.1494, 0.7965, 0.1315, 0.8125, 0.07161, 0.8395, 0.08431, 0.961, 0.159, 0.9241, 0.1669, 0.9218, 0.0999, 0.9577, 0.09633, 0.8959, 0.1583, 0.8657, 0.161, 0.8721, 0.09144, 0.8974, 0.08954, 0.8657, 0.161, 0.8266, 0.1494, 0.8395, 0.08431, 0.8721, 0.09144, 0.9243, 0.2629, 0.888, 0.2631, 0.8926, 0.2017, 0.9251, 0.2064, 0.7831, 0.214, 0.7416, 0.216, 0.7523, 0.1708, 0.7901, 0.1664, 0.8083, 0.2479, 0.7831, 0.214, 0.7901, 0.1664, 0.8201, 0.1904, 0.9704, 0.2435, 0.9243, 0.2629, 0.9251, 0.2064, 0.9646, 0.1949, 0.888, 0.2631, 0.8542, 0.2709, 0.861, 0.2075, 0.8926, 0.2017, 0.8542, 0.2709, 0.8083, 0.2479, 0.8201, 0.1904, 0.861, 0.2075, 0.9263, 0.1859, 0.8974, 0.1796, 0.8959, 0.1583, 0.9241, 0.1669, 0.7899, 0.1499, 0.755, 0.1535, 0.7622, 0.1378, 0.7965, 0.1315, 0.8223, 0.1696, 0.7899, 0.1499, 0.7965, 0.1315, 0.8266, 0.1494, 0.9616, 0.1772, 0.9263, 0.1859, 0.9241, 0.1669, 0.961, 0.159, 0.8974, 0.1796, 0.8651, 0.1824, 0.8657, 0.161, 0.8959, 0.1583, 0.8651, 0.1824, 0.8223, 0.1696, 0.8266, 0.1494, 0.8657, 0.161, 0.5144, 0.06593, 0.5676, 0.0738, 0.5352, 0.1806, 0.487, 0.1758, 0.5676, 0.0738, 0.6366, 0.06138, 0.612, 0.1608, 0.5352, 0.1806, 0.4654, 0.366, 0.5034, 0.3435, 0.5295, 0.3846, 0.4923, 0.4016, 0.4306, 0.3486, 0.4409, 0.3335, 0.5034, 0.3435, 0.4654, 0.366, 0.3871, 0.2879, 0.4409, 0.3335, 0.4306, 0.3486, 0.3905, 0.3326, 0.4326, 0.2868, 0.4544, 0.3074, 0.4409, 0.3335, 0.3871, 0.2879, 0.3871, 0.2879, 0.3784, 0.2118, 0.4413, 0.2375, 0.4326, 0.2868, 0.3784, 0.2118, 0.3905, 0.1053, 0.4415, 0.1511, 0.4413, 0.2375, 0.6366, 0.06138, 0.6912, 0.07056, 0.6597, 0.1703, 0.612, 0.1608, 0.4564, 0.04398, 0.5144, 0.06593, 0.487, 0.1758, 0.4415, 0.1511, 0.4076, 0.009368, 0.4564, 0.04398, 0.4415, 0.1511, 0.3905, 0.1053, 0.9218, 0.0999, 0.8974, 0.08954, 0.8984, 0.04713, 0.9183, 0.04969, 0.8125, 0.07161, 0.7813, 0.0776, 0.7952, 0.0332, 0.8233, 0.03539, 0.8395, 0.08431, 0.8125, 0.07161, 0.8233, 0.03539, 0.8474, 0.04593, 0.9577, 0.09633, 0.9218, 0.0999, 0.9183, 0.04969, 0.9534, 0.05035, 0.8974, 0.08954, 0.8721, 0.09144, 0.8766, 0.05055, 0.8984, 0.04713, 0.8721, 0.09144, 0.8395, 0.08431, 0.8474, 0.04593, 0.8766, 0.05055, 0.2465, 0.7622, 0.2467, 0.7915, 0.2283, 0.8123, 0.1947, 0.8143, 0.2196, 0.7446, 0.8558, 0.008223, 0.8474, 0.04593, 0.8233, 0.03539, 0.8351, 0.0002271, 0.8351, 0.0002271, 0.8233, 0.03539, 0.7952, 0.0332, 0.8119, 0.001025, 0.9446, 0.01467, 0.9534, 0.05035, 0.9183, 0.04969, 0.9163, 0.01684, 0.9163, 0.01684, 0.9183, 0.04969, 0.8984, 0.04713, 0.8992, 0.009388, 0.8992, 0.009388, 0.8984, 0.04713, 0.8766, 0.05055, 0.8817, 0.01052, 0.8817, 0.01052, 0.8766, 0.05055, 0.8474, 0.04593, 0.8558, 0.008223, 0.05764, 0.7746, 0.05463, 0.7494, 0.07354, 0.7408, 0.07558, 0.7637, 0.09995, 0.7981, 0.06458, 0.788, 0.08501, 0.7755, 0.1153, 0.7782, 0.1284, 0.8175, 0.09995, 0.7981, 0.1153, 0.7782, 0.1364, 0.794, 0.06458, 0.788, 0.05764, 0.7746, 0.07558, 0.7637, 0.08501, 0.7755, 0.05463, 0.7494, 0.0453, 0.7223, 0.06958, 0.7183, 0.07354, 0.7408, 0.1435, 0.8261, 0.1284, 0.8175, 0.1364, 0.794, 0.1482, 0.8027, 0.6769, 0.6415, 0.6919, 0.5732, 0.7282, 0.5785, 0.7282, 0.6347, 0.1796, 0.7218, 0.1876, 0.7412, 0.1689, 0.7638, 0.1537, 0.7621, 0.301, 0.1053, 0.2839, 0.009368, 0.3457, 0.0002271, 0.3457, 0.1011, 0.488, 0.6207, 0.4901, 0.5622, 0.5443, 0.5743, 0.537, 0.6522, 0.3457, 0.2085, 0.3457, 0.2955, 0.3043, 0.2879, 0.313, 0.2118, 0.3457, 0.1011, 0.3457, 0.2085, 0.313, 0.2118, 0.301, 0.1053, 0.7282, 0.5141, 0.7077, 0.5136, 0.6921, 0.4559, 0.7282, 0.4571, 0.7282, 0.4072, 0.7282, 0.4571, 0.6921, 0.4559, 0.6851, 0.402, 0.6319, 0.6601, 0.6388, 0.5847, 0.6919, 0.5732, 0.6769, 0.6415, 0.5811, 0.6622, 0.59, 0.584, 0.6388, 0.5847, 0.6319, 0.6601, 0.1537, 0.7621, 0.1689, 0.7638, 0.17, 0.7915, 0.1537, 0.8045, 0.7282, 0.5785, 0.6919, 0.5732, 0.7077, 0.5136, 0.7282, 0.5141, 0.537, 0.6522, 0.5443, 0.5743, 0.59, 0.584, 0.5811, 0.6622, 0.1537, 0.8045, 0.17, 0.7915, 0.1947, 0.8143, 0.1889, 0.8308, 0.2289, 0.7183, 0.2196, 0.7446, 0.1876, 0.7412, 0.1796, 0.7218, 0.3457, 0.2955, 0.3457, 0.3227, 0.3009, 0.3326, 0.3043, 0.2879, 0.2045, 0.1758, 0.2065, 0.2116, 0.1717, 0.2552, 0.1563, 0.1806, 0.07949, 0.1608, 0.1274, 0.2869, 0.08711, 0.3038, 0.03175, 0.1703, 0.1274, 0.2869, 0.1881, 0.3435, 0.1619, 0.3846, 0.08711, 0.3038, 0.1563, 0.1806, 0.1717, 0.2552, 0.1274, 0.2869, 0.07949, 0.1608, 0.2371, 0.3074, 0.2506, 0.3335, 0.1881, 0.3435, 0.206, 0.3058, 0.1717, 0.2552, 0.206, 0.3058, 0.1881, 0.3435, 0.1274, 0.2869, 0.25, 0.1511, 0.2501, 0.2375, 0.2065, 0.2116, 0.2045, 0.1758, 0.177, 0.06593, 0.2045, 0.1758, 0.1563, 0.1806, 0.1239, 0.0738, 0.1239, 0.0738, 0.1563, 0.1806, 0.07949, 0.1608, 0.05486, 0.06138, 0.2261, 0.366, 0.1992, 0.4016, 0.1619, 0.3846, 0.1881, 0.3435, 0.2609, 0.3486, 0.2261, 0.366, 0.1881, 0.3435, 0.2506, 0.3335, 0.3043, 0.2879, 0.3009, 0.3326, 0.2609, 0.3486, 0.2506, 0.3335, 0.2589, 0.2868, 0.3043, 0.2879, 0.2506, 0.3335, 0.2371, 0.3074, 0.3043, 0.2879, 0.2589, 0.2868, 0.2501, 0.2375, 0.313, 0.2118, 0.313, 0.2118, 0.2501, 0.2375, 0.25, 0.1511, 0.301, 0.1053, 0.05486, 0.06138, 0.07949, 0.1608, 0.03175, 0.1703, 0.0002271, 0.07056, 0.2351, 0.04398, 0.25, 0.1511, 0.2045, 0.1758, 0.177, 0.06593, 0.2839, 0.009368, 0.301, 0.1053, 0.25, 0.1511, 0.2351, 0.04398, 0.1876, 0.7412, 0.2196, 0.7446, 0.1947, 0.8143, 0.17, 0.7915, 0.1689, 0.7638, 0.04063, 0.786, 0.05764, 0.7746, 0.05463, 0.7494, 0.03512, 0.7636, 0.08032, 0.8194, 0.09995, 0.7981, 0.06458, 0.788, 0.05234, 0.8047, 0.07558, 0.7637, 0.09638, 0.7501, 0.09492, 0.7337, 0.07354, 0.7408, 0.1153, 0.7782, 0.1294, 0.7572, 0.1073, 0.7566, 0.08501, 0.7755, 0.09995, 0.7981, 0.1021, 0.8115, 0.1184, 0.8231, 0.1284, 0.8175, 0.05234, 0.8047, 0.06458, 0.788, 0.05764, 0.7746, 0.04063, 0.786, 0.03512, 0.7636, 0.05463, 0.7494, 0.0453, 0.7223, 0.02173, 0.7459, 0.1435, 0.8261, 0.1292, 0.8294, 0.1149, 0.845, 0.1198, 0.8476, 0.1178, 0.737, 0.09492, 0.7337, 0.09638, 0.7501, 0.1073, 0.7566, 0.1084, 0.7194, 0.09578, 0.7183, 0.09492, 0.7337, 0.1178, 0.737, 0.1364, 0.794, 0.1442, 0.7688, 0.1294, 0.7572, 0.1153, 0.7782, 0.08501, 0.7755, 0.1073, 0.7566, 0.09638, 0.7501, 0.07558, 0.7637, 0.07354, 0.7408, 0.09492, 0.7337, 0.09578, 0.7183, 0.06958, 0.7183, 0.1482, 0.8027, 0.1533, 0.7771, 0.1442, 0.7688, 0.1364, 0.794, 0.02012, 0.8025, 0.04063, 0.786, 0.03512, 0.7636, 0.01369, 0.7833, 0.05765, 0.8389, 0.08032, 0.8194, 0.05234, 0.8047, 0.03674, 0.8271, 0.08032, 0.8194, 0.08633, 0.8245, 0.1021, 0.8115, 0.09995, 0.7981, 0.03674, 0.8271, 0.05234, 0.8047, 0.04063, 0.786, 0.02012, 0.8025, 0.01369, 0.7833, 0.03512, 0.7636, 0.02173, 0.7459, 0.0002271, 0.7695, 0.1198, 0.8476, 0.1149, 0.845, 0.09845, 0.8593, 0.09768, 0.8709, 0.3507, 0.7239, 0.3425, 0.7437, 0.3496, 0.7498, 0.3601, 0.7364, 0.2654, 0.7412, 0.2829, 0.7513, 0.2927, 0.7474, 0.2802, 0.728, 0.336, 0.722, 0.3318, 0.7436, 0.3425, 0.7437, 0.3507, 0.7239, 0.2802, 0.728, 0.2927, 0.7474, 0.3028, 0.7408, 0.2962, 0.7183, 0.1284, 0.8175, 0.1184, 0.8231, 0.1292, 0.8294, 0.1435, 0.8261, 0.05765, 0.8389, 0.07114, 0.838, 0.08633, 0.8245, 0.08032, 0.8194, 0.07384, 0.8556, 0.08289, 0.8492, 0.07114, 0.838, 0.05765, 0.8389, 0.09768, 0.8709, 0.09845, 0.8593, 0.08289, 0.8492, 0.07384, 0.8556, 0.3425, 0.7437, 0.3317, 0.7667, 0.3363, 0.7716, 0.3496, 0.7498, 0.2829, 0.7513, 0.3021, 0.7711, 0.3063, 0.7668, 0.2927, 0.7474, 0.3318, 0.7436, 0.3238, 0.769, 0.3317, 0.7667, 0.3425, 0.7437, 0.2927, 0.7474, 0.3063, 0.7668, 0.3107, 0.7629, 0.3028, 0.7408, 0.3601, 0.7364, 0.3496, 0.7498, 0.3568, 0.7505, 0.3709, 0.7386, 0.3225, 0.7183, 0.321, 0.7408, 0.3318, 0.7436, 0.336, 0.722, 0.3113, 0.722, 0.3119, 0.7432, 0.321, 0.7408, 0.3225, 0.7183, 0.2962, 0.7183, 0.3028, 0.7408, 0.3119, 0.7432, 0.3113, 0.722, 0.3114, 0.77, 0.3044, 0.7769, 0.3127, 0.7809, 0.3208, 0.7732, 0.3063, 0.7668, 0.3021, 0.7711, 0.3044, 0.7769, 0.3114, 0.77, 0.3144, 0.7652, 0.3114, 0.77, 0.3208, 0.7732, 0.3191, 0.7657, 0.3107, 0.7629, 0.3063, 0.7668, 0.3114, 0.77, 0.3144, 0.7652, 0.3496, 0.7498, 0.3363, 0.7716, 0.3409, 0.7713, 0.3568, 0.7505, 0.321, 0.7408, 0.3191, 0.7657, 0.3238, 0.769, 0.3318, 0.7436, 0.3119, 0.7432, 0.3144, 0.7652, 0.3191, 0.7657, 0.321, 0.7408, 0.3028, 0.7408, 0.3107, 0.7629, 0.3144, 0.7652, 0.3119, 0.7432, 0.9251, 0.2064, 0.9263, 0.1859, 0.8974, 0.1796, 0.8926, 0.2017, 0.7901, 0.1664, 0.7899, 0.1499, 0.755, 0.1535, 0.7523, 0.1708, 0.8201, 0.1904, 0.8223, 0.1696, 0.7899, 0.1499, 0.7901, 0.1664, 0.9646, 0.1949, 0.9616, 0.1772, 0.9263, 0.1859, 0.9251, 0.2064, 0.8926, 0.2017, 0.8974, 0.1796, 0.8651, 0.1824, 0.861, 0.2075, 0.861, 0.2075, 0.8651, 0.1824, 0.8223, 0.1696, 0.8201, 0.1904, 0.9502, 0.3856, 0.9268, 0.3433, 0.8882, 0.3473, 0.8923, 0.3929, 0.7591, 0.2932, 0.7723, 0.2751, 0.7146, 0.2632, 0.6917, 0.2889, 0.7967, 0.3443, 0.8064, 0.3217, 0.7723, 0.2751, 0.7591, 0.2932, 0.9998, 0.3202, 0.9719, 0.3023, 0.9268, 0.3433, 0.9502, 0.3856, 0.8923, 0.3929, 0.8882, 0.3473, 0.8543, 0.3533, 0.8395, 0.3929, 0.8395, 0.3929, 0.8543, 0.3533, 0.8064, 0.3217, 0.7967, 0.3443, 0.9268, 0.3433, 0.9243, 0.2629, 0.888, 0.2631, 0.8882, 0.3473, 0.7723, 0.2751, 0.7831, 0.214, 0.7416, 0.216, 0.7146, 0.2632, 0.8064, 0.3217, 0.8083, 0.2479, 0.7831, 0.214, 0.7723, 0.2751, 0.9719, 0.3023, 0.9704, 0.2435, 0.9243, 0.2629, 0.9268, 0.3433, 0.8882, 0.3473, 0.888, 0.2631, 0.8542, 0.2709, 0.8543, 0.3533, 0.8543, 0.3533, 0.8542, 0.2709, 0.8083, 0.2479, 0.8064, 0.3217, 0.9241, 0.1669, 0.9218, 0.0999, 0.8974, 0.08954, 0.8959, 0.1583, 0.7965, 0.1315, 0.8125, 0.07161, 0.7813, 0.0776, 0.7622, 0.1378, 0.8266, 0.1494, 0.8395, 0.08431, 0.8125, 0.07161, 0.7965, 0.1315, 0.961, 0.159, 0.9577, 0.09633, 0.9218, 0.0999, 0.9241, 0.1669, 0.8959, 0.1583, 0.8974, 0.08954, 0.8721, 0.09144, 0.8657, 0.161, 0.8657, 0.161, 0.8721, 0.09144, 0.8395, 0.08431, 0.8266, 0.1494, 0.9243, 0.2629, 0.9251, 0.2064, 0.8926, 0.2017, 0.888, 0.2631, 0.7831, 0.214, 0.7901, 0.1664, 0.7523, 0.1708, 0.7416, 0.216, 0.8083, 0.2479, 0.8201, 0.1904, 0.7901, 0.1664, 0.7831, 0.214, 0.9704, 0.2435, 0.9646, 0.1949, 0.9251, 0.2064, 0.9243, 0.2629, 0.888, 0.2631, 0.8926, 0.2017, 0.861, 0.2075, 0.8542, 0.2709, 0.8542, 0.2709, 0.861, 0.2075, 0.8201, 0.1904, 0.8083, 0.2479, 0.9263, 0.1859, 0.9241, 0.1669, 0.8959, 0.1583, 0.8974, 0.1796, 0.7899, 0.1499, 0.7965, 0.1315, 0.7622, 0.1378, 0.755, 0.1535, 0.8223, 0.1696, 0.8266, 0.1494, 0.7965, 0.1315, 0.7899, 0.1499, 0.9616, 0.1772, 0.961, 0.159, 0.9241, 0.1669, 0.9263, 0.1859, 0.8974, 0.1796, 0.8959, 0.1583, 0.8657, 0.161, 0.8651, 0.1824, 0.8651, 0.1824, 0.8657, 0.161, 0.8266, 0.1494, 0.8223, 0.1696, 0.9218, 0.0999, 0.9183, 0.04969, 0.8984, 0.04713, 0.8974, 0.08954, 0.8125, 0.07161, 0.8233, 0.03539, 0.7952, 0.0332, 0.7813, 0.0776, 0.8395, 0.08431, 0.8474, 0.04593, 0.8233, 0.03539, 0.8125, 0.07161, 0.9577, 0.09633, 0.9534, 0.05035, 0.9183, 0.04969, 0.9218, 0.0999, 0.8974, 0.08954, 0.8984, 0.04713, 0.8766, 0.05055, 0.8721, 0.09144, 0.8721, 0.09144, 0.8766, 0.05055, 0.8474, 0.04593, 0.8395, 0.08431, 0.8558, 0.008223, 0.8351, 0.0002271, 0.8233, 0.03539, 0.8474, 0.04593, 0.8351, 0.0002271, 0.8119, 0.001025, 0.7952, 0.0332, 0.8233, 0.03539, 0.9446, 0.01467, 0.9163, 0.01684, 0.9183, 0.04969, 0.9534, 0.05035, 0.9163, 0.01684, 0.8992, 0.009388, 0.8984, 0.04713, 0.9183, 0.04969, 0.8992, 0.009388, 0.8817, 0.01052, 0.8766, 0.05055, 0.8984, 0.04713, 0.8817, 0.01052, 0.8558, 0.008223, 0.8474, 0.04593, 0.8766, 0.05055, 0.05764, 0.7746, 0.07558, 0.7637, 0.07354, 0.7408, 0.05463, 0.7494, 0.09995, 0.7981, 0.1153, 0.7782, 0.08501, 0.7755, 0.06458, 0.788, 0.1284, 0.8175, 0.1364, 0.794, 0.1153, 0.7782, 0.09995, 0.7981, 0.06458, 0.788, 0.08501, 0.7755, 0.07558, 0.7637, 0.05764, 0.7746, 0.05463, 0.7494, 0.07354, 0.7408, 0.06958, 0.7183, 0.0453, 0.7223, 0.1435, 0.8261, 0.1482, 0.8027, 0.1364, 0.794, 0.1284, 0.8175, 0.5797, 0.7773, 0.5873, 0.6662, 0.557, 0.6627, 0.5428, 0.7734, 0.3182, 0.7136, 0.3186, 0.7064, 0.2907, 0.71, 0.2954, 0.7178, 0.7651, 0.7743, 0.7611, 0.6627, 0.7115, 0.6677, 0.7204, 0.7855, 0.6627, 0.7893, 0.6646, 0.6713, 0.6149, 0.6698, 0.6155, 0.7837, 0.6937, 0.7901, 0.6901, 0.6703, 0.6646, 0.6713, 0.6627, 0.7893, 0.5727, 0.8211, 0.5764, 0.8033, 0.5373, 0.7975, 0.5307, 0.8155, 0.7734, 0.8169, 0.7672, 0.7993, 0.7238, 0.8126, 0.7271, 0.8334, 0.6626, 0.8373, 0.6626, 0.8163, 0.6153, 0.8101, 0.6132, 0.8291, 0.697, 0.8392, 0.6953, 0.8175, 0.6626, 0.8163, 0.6626, 0.8373, 0.5493, 0.9195, 0.5641, 0.8631, 0.5177, 0.8589, 0.488, 0.9277, 0.8051, 0.932, 0.7856, 0.86, 0.7348, 0.8816, 0.7528, 0.9463, 0.6597, 0.9522, 0.6629, 0.8854, 0.6091, 0.8731, 0.6079, 0.9389, 0.7081, 0.9542, 0.7005, 0.8876, 0.6629, 0.8854, 0.6597, 0.9522, 0.6155, 0.7837, 0.6149, 0.6698, 0.5873, 0.6662, 0.5797, 0.7773, 0.3369, 0.4096, 0.3357, 0.4176, 0.3697, 0.4168, 0.3657, 0.4088, 0.7204, 0.7855, 0.7115, 0.6677, 0.6901, 0.6703, 0.6937, 0.7901, 0.6132, 0.8291, 0.6153, 0.8101, 0.5764, 0.8033, 0.5727, 0.8211, 0.7271, 0.8334, 0.7238, 0.8126, 0.6953, 0.8175, 0.697, 0.8392, 0.6079, 0.9389, 0.6091, 0.8731, 0.5641, 0.8631, 0.5493, 0.9195, 0.7528, 0.9463, 0.7348, 0.8816, 0.7005, 0.8876, 0.7081, 0.9542, 0.312, 0.402, 0.3063, 0.409, 0.3357, 0.4176, 0.3369, 0.4096, 0.4876, 0.5461, 0.481, 0.5387, 0.4803, 0.6038, 0.487, 0.5975, 0.0002271, 0.561, 0.006275, 0.5682, 0.01363, 0.5025, 0.006034, 0.5091, 0.3373, 0.7178, 0.3416, 0.71, 0.3186, 0.7064, 0.3182, 0.7136, 0.3357, 0.4176, 0.3268, 0.4738, 0.3614, 0.4777, 0.3697, 0.4168, 0.3186, 0.7064, 0.315, 0.6498, 0.2867, 0.6505, 0.2907, 0.71, 0.3063, 0.409, 0.2964, 0.4693, 0.3268, 0.4738, 0.3357, 0.4176, 0.481, 0.5387, 0.4143, 0.544, 0.4136, 0.5977, 0.4803, 0.6038, 0.006275, 0.5682, 0.07369, 0.5756, 0.08103, 0.5099, 0.01363, 0.5025, 0.3416, 0.71, 0.3406, 0.6498, 0.315, 0.6498, 0.3186, 0.7064, 0.07369, 0.5756, 0.1159, 0.5866, 0.123, 0.5054, 0.08103, 0.5099, 0.1159, 0.5866, 0.1693, 0.5906, 0.176, 0.5094, 0.123, 0.5054, 0.1693, 0.5906, 0.1985, 0.593, 0.2052, 0.5118, 0.176, 0.5094, 0.1985, 0.593, 0.2733, 0.5972, 0.2787, 0.5201, 0.2052, 0.5118, 0.2733, 0.5972, 0.2946, 0.594, 0.2983, 0.5262, 0.2787, 0.5201, 0.2946, 0.594, 0.3107, 0.5947, 0.315, 0.5278, 0.2983, 0.5262, 0.3107, 0.5947, 0.3122, 0.5947, 0.3163, 0.5279, 0.315, 0.5278, 0.3122, 0.5947, 0.3542, 0.5964, 0.3582, 0.5316, 0.3163, 0.5279, 0.3542, 0.5964, 0.3909, 0.5986, 0.3947, 0.5338, 0.3582, 0.5316, 0.1941, 0.6222, 0.2467, 0.6342, 0.2733, 0.5972, 0.1985, 0.593, 0.3909, 0.5986, 0.4136, 0.5977, 0.4143, 0.544, 0.3947, 0.5338, 0.2467, 0.6342, 0.2867, 0.6505, 0.2946, 0.594, 0.2733, 0.5972, 0.2867, 0.6505, 0.315, 0.6498, 0.3107, 0.5947, 0.2946, 0.594, 0.3122, 0.5947, 0.3107, 0.5947, 0.3502, 0.6305, 0.3542, 0.5964, 0.2964, 0.4693, 0.2572, 0.48, 0.2787, 0.5201, 0.2983, 0.5262, 0.3268, 0.4738, 0.2964, 0.4693, 0.2983, 0.5262, 0.315, 0.5278, 0.3268, 0.4738, 0.315, 0.5278, 0.3579, 0.4975, 0.3614, 0.4777, 0.315, 0.5278, 0.3163, 0.5279, 0.3582, 0.5316, 0.3579, 0.4975, 0.5764, 0.8033, 0.5797, 0.7773, 0.5428, 0.7734, 0.5373, 0.7975, 0.7672, 0.7993, 0.7651, 0.7743, 0.7204, 0.7855, 0.7238, 0.8126, 0.6626, 0.8163, 0.6627, 0.7893, 0.6155, 0.7837, 0.6153, 0.8101, 0.6953, 0.8175, 0.6937, 0.7901, 0.6627, 0.7893, 0.6626, 0.8163, 0.6153, 0.8101, 0.6155, 0.7837, 0.5797, 0.7773, 0.5764, 0.8033, 0.7238, 0.8126, 0.7204, 0.7855, 0.6937, 0.7901, 0.6953, 0.8175, 0.5641, 0.8631, 0.5727, 0.8211, 0.5307, 0.8155, 0.5177, 0.8589, 0.7856, 0.86, 0.7734, 0.8169, 0.7271, 0.8334, 0.7348, 0.8816, 0.6629, 0.8854, 0.6626, 0.8373, 0.6132, 0.8291, 0.6091, 0.8731, 0.7005, 0.8876, 0.697, 0.8392, 0.6626, 0.8373, 0.6629, 0.8854, 0.6091, 0.8731, 0.6132, 0.8291, 0.5727, 0.8211, 0.5641, 0.8631, 0.7348, 0.8816, 0.7271, 0.8334, 0.697, 0.8392, 0.7005, 0.8876, 0.4136, 0.5977, 0.3909, 0.5986, 0.3107, 0.5947, 0.315, 0.6498, 0.2572, 0.48, 0.176, 0.5094, 0.2052, 0.5118, 0.2787, 0.5201])
me_cube.materials.append(mat_character)
me_cube.use_remesh_preserve_volume = False
me_cube.use_remesh_preserve_attributes = False
me_cube.use_mirror_vertex_groups = False
me_cube.update()

# ---- objects
ob_cube = bpy.data.objects.new('Cube', me_cube)

# ---- transforms, parenting, visibility, modifiers, constraints
ob_cube.location = (0.0, 0.0, 0.0)
ob_cube.lineart.crease_threshold = 0.0

# ---- collection membership
col_collection_1.objects.link(ob_cube)

# ---- scene / render settings (as saved in the file)
scene.frame_start = 1; scene.frame_end = 250; scene.frame_set(1)
scene.render.engine = 'BLENDER_EEVEE_NEXT'
scene.render.resolution_percentage = 50
scene.render.dither_intensity = 0.0
scene.cycles.use_denoising = False
scene.cycles.samples = 10
scene.cycles.sampling_pattern = 'TABULATED_SOBOL'
scene.cycles.light_sampling_threshold = 0.0
scene.cycles.use_adaptive_sampling = False
scene.cycles.use_light_tree = False
scene.cycles.blur_glossy = 0.0
scene.cycles.pixel_filter_type = 'GAUSSIAN'
scene.cycles.sample_clamp_indirect = 0.0
scene.view_settings.view_transform = 'Standard'
bpy.context.view_layer.update()

# ---- added for rendering (the .blend has no active camera and no usable light): camera, sun
cam_auto = bpy.data.cameras.new('AutoCamera')
cam_auto.lens = 50.0
cam_auto.sensor_width = 36.0
cam_auto.clip_end = 1000.0
ob_auto_camera = bpy.data.objects.new('AutoCamera', cam_auto)
scene.collection.objects.link(ob_auto_camera)
ob_auto_camera.location = (13.6333, -16.5076, 8.65021)
ob_auto_camera.rotation_euler = (1.09748, -7.21219e-08, 0.694738)
scene.camera = ob_auto_camera
light_auto_sun = bpy.data.lights.new('AutoSun', 'SUN')
light_auto_sun.energy = 3.0
light_auto_sun.angle = 0.0523599
ob_auto_sun = bpy.data.objects.new('AutoSun', light_auto_sun)
scene.collection.objects.link(ob_auto_sun)
ob_auto_sun.rotation_euler = (0.872665, 0.174533, 0.523599)
bpy.context.view_layer.update()
